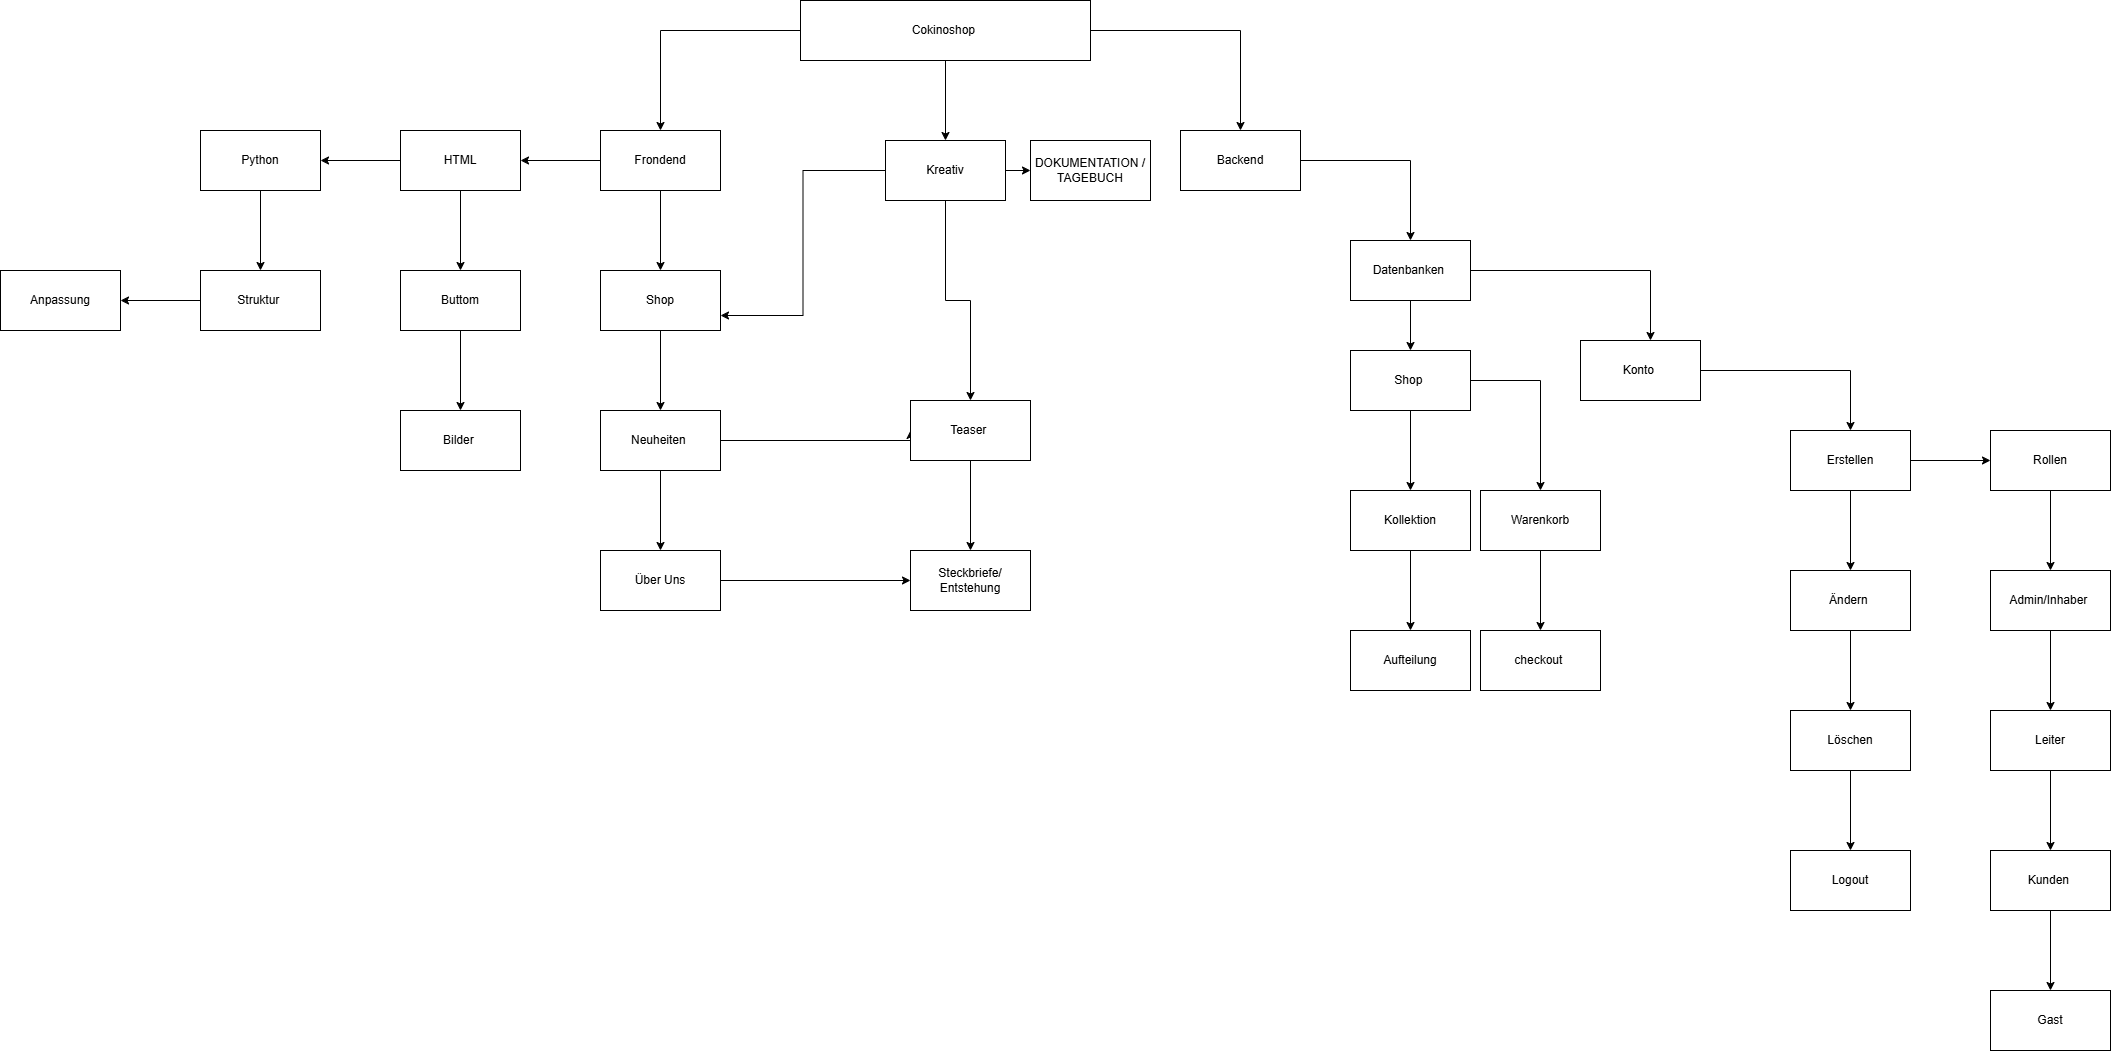

The diagram above was exported from draw.io. Its source (the exported page's mxGraphModel, read from the mxfile embedded in the PNG):
<mxGraphModel dx="2241" dy="743" grid="1" gridSize="10" guides="1" tooltips="1" connect="1" arrows="1" fold="1" page="1" pageScale="1" pageWidth="827" pageHeight="1169" math="0" shadow="0">
  <root>
    <mxCell id="0" />
    <mxCell id="1" parent="0" />
    <mxCell id="yBqPtjnq9S6Nci-NDios-4" edge="1" parent="1" source="yBqPtjnq9S6Nci-NDios-1" style="edgeStyle=orthogonalEdgeStyle;rounded=0;orthogonalLoop=1;jettySize=auto;html=1;" target="yBqPtjnq9S6Nci-NDios-3" value="">
      <mxGeometry relative="1" as="geometry" />
    </mxCell>
    <mxCell id="yBqPtjnq9S6Nci-NDios-6" edge="1" parent="1" source="yBqPtjnq9S6Nci-NDios-1" style="edgeStyle=orthogonalEdgeStyle;rounded=0;orthogonalLoop=1;jettySize=auto;html=1;" target="yBqPtjnq9S6Nci-NDios-5" value="">
      <mxGeometry relative="1" as="geometry" />
    </mxCell>
    <mxCell id="yBqPtjnq9S6Nci-NDios-8" edge="1" parent="1" source="yBqPtjnq9S6Nci-NDios-1" style="edgeStyle=orthogonalEdgeStyle;rounded=0;orthogonalLoop=1;jettySize=auto;html=1;" target="yBqPtjnq9S6Nci-NDios-7" value="">
      <mxGeometry relative="1" as="geometry" />
    </mxCell>
    <mxCell id="yBqPtjnq9S6Nci-NDios-1" parent="1" style="rounded=0;whiteSpace=wrap;html=1;" value="Cokinoshop&amp;nbsp;" vertex="1">
      <mxGeometry height="60" width="290" x="230" y="10" as="geometry" />
    </mxCell>
    <mxCell id="yBqPtjnq9S6Nci-NDios-51" edge="1" parent="1" source="yBqPtjnq9S6Nci-NDios-3" style="edgeStyle=orthogonalEdgeStyle;rounded=0;orthogonalLoop=1;jettySize=auto;html=1;" target="yBqPtjnq9S6Nci-NDios-50" value="">
      <mxGeometry relative="1" as="geometry" />
    </mxCell>
    <mxCell id="yBqPtjnq9S6Nci-NDios-59" edge="1" parent="1" source="yBqPtjnq9S6Nci-NDios-3" style="edgeStyle=orthogonalEdgeStyle;rounded=0;orthogonalLoop=1;jettySize=auto;html=1;" target="yBqPtjnq9S6Nci-NDios-58" value="">
      <mxGeometry relative="1" as="geometry" />
    </mxCell>
    <mxCell id="yBqPtjnq9S6Nci-NDios-3" parent="1" style="rounded=0;whiteSpace=wrap;html=1;" value="Frondend" vertex="1">
      <mxGeometry height="60" width="120" x="30" y="140" as="geometry" />
    </mxCell>
    <mxCell id="yBqPtjnq9S6Nci-NDios-11" edge="1" parent="1" source="yBqPtjnq9S6Nci-NDios-5" style="edgeStyle=orthogonalEdgeStyle;rounded=0;orthogonalLoop=1;jettySize=auto;html=1;" target="yBqPtjnq9S6Nci-NDios-10" value="">
      <mxGeometry relative="1" as="geometry" />
    </mxCell>
    <mxCell id="yBqPtjnq9S6Nci-NDios-5" parent="1" style="rounded=0;whiteSpace=wrap;html=1;" value="Backend" vertex="1">
      <mxGeometry height="60" width="120" x="610" y="140" as="geometry" />
    </mxCell>
    <mxCell id="yBqPtjnq9S6Nci-NDios-62" edge="1" parent="1" source="yBqPtjnq9S6Nci-NDios-7" style="edgeStyle=orthogonalEdgeStyle;rounded=0;orthogonalLoop=1;jettySize=auto;html=1;entryX=1;entryY=0.75;entryDx=0;entryDy=0;" target="yBqPtjnq9S6Nci-NDios-58">
      <mxGeometry relative="1" as="geometry" />
    </mxCell>
    <mxCell id="yBqPtjnq9S6Nci-NDios-74" edge="1" parent="1" source="yBqPtjnq9S6Nci-NDios-7" style="edgeStyle=orthogonalEdgeStyle;rounded=0;orthogonalLoop=1;jettySize=auto;html=1;" target="yBqPtjnq9S6Nci-NDios-73" value="">
      <mxGeometry relative="1" as="geometry" />
    </mxCell>
    <mxCell id="yBqPtjnq9S6Nci-NDios-77" edge="1" parent="1" source="yBqPtjnq9S6Nci-NDios-7" style="edgeStyle=orthogonalEdgeStyle;rounded=0;orthogonalLoop=1;jettySize=auto;html=1;" target="yBqPtjnq9S6Nci-NDios-76" value="">
      <mxGeometry relative="1" as="geometry" />
    </mxCell>
    <mxCell id="yBqPtjnq9S6Nci-NDios-7" parent="1" style="rounded=0;whiteSpace=wrap;html=1;" value="Kreativ" vertex="1">
      <mxGeometry height="60" width="120" x="315" y="150" as="geometry" />
    </mxCell>
    <mxCell id="yBqPtjnq9S6Nci-NDios-15" edge="1" parent="1" source="yBqPtjnq9S6Nci-NDios-10" style="edgeStyle=orthogonalEdgeStyle;rounded=0;orthogonalLoop=1;jettySize=auto;html=1;" target="yBqPtjnq9S6Nci-NDios-14" value="">
      <mxGeometry relative="1" as="geometry">
        <Array as="points">
          <mxPoint x="1080" y="280" />
        </Array>
      </mxGeometry>
    </mxCell>
    <mxCell id="yBqPtjnq9S6Nci-NDios-17" edge="1" parent="1" source="yBqPtjnq9S6Nci-NDios-10" style="edgeStyle=orthogonalEdgeStyle;rounded=0;orthogonalLoop=1;jettySize=auto;html=1;" target="yBqPtjnq9S6Nci-NDios-16" value="">
      <mxGeometry relative="1" as="geometry" />
    </mxCell>
    <mxCell id="yBqPtjnq9S6Nci-NDios-10" parent="1" style="whiteSpace=wrap;html=1;rounded=0;" value="Datenbanken&amp;nbsp;" vertex="1">
      <mxGeometry height="60" width="120" x="780" y="250" as="geometry" />
    </mxCell>
    <mxCell id="yBqPtjnq9S6Nci-NDios-33" edge="1" parent="1" source="yBqPtjnq9S6Nci-NDios-14" style="edgeStyle=orthogonalEdgeStyle;rounded=0;orthogonalLoop=1;jettySize=auto;html=1;" target="yBqPtjnq9S6Nci-NDios-32" value="">
      <mxGeometry relative="1" as="geometry" />
    </mxCell>
    <mxCell id="yBqPtjnq9S6Nci-NDios-14" parent="1" style="whiteSpace=wrap;html=1;rounded=0;" value="Konto&amp;nbsp;" vertex="1">
      <mxGeometry height="60" width="120" x="1010" y="350" as="geometry" />
    </mxCell>
    <mxCell id="yBqPtjnq9S6Nci-NDios-20" edge="1" parent="1" source="yBqPtjnq9S6Nci-NDios-16" style="edgeStyle=orthogonalEdgeStyle;rounded=0;orthogonalLoop=1;jettySize=auto;html=1;" target="yBqPtjnq9S6Nci-NDios-19" value="">
      <mxGeometry relative="1" as="geometry" />
    </mxCell>
    <mxCell id="yBqPtjnq9S6Nci-NDios-21" edge="1" parent="1" source="yBqPtjnq9S6Nci-NDios-16" style="edgeStyle=orthogonalEdgeStyle;rounded=0;orthogonalLoop=1;jettySize=auto;html=1;" target="yBqPtjnq9S6Nci-NDios-22">
      <mxGeometry relative="1" as="geometry">
        <mxPoint x="940" y="520" as="targetPoint" />
      </mxGeometry>
    </mxCell>
    <mxCell id="yBqPtjnq9S6Nci-NDios-16" parent="1" style="whiteSpace=wrap;html=1;rounded=0;" value="Shop&amp;nbsp;" vertex="1">
      <mxGeometry height="60" width="120" x="780" y="360" as="geometry" />
    </mxCell>
    <mxCell id="yBqPtjnq9S6Nci-NDios-28" edge="1" parent="1" source="yBqPtjnq9S6Nci-NDios-19" style="edgeStyle=orthogonalEdgeStyle;rounded=0;orthogonalLoop=1;jettySize=auto;html=1;" target="yBqPtjnq9S6Nci-NDios-27" value="">
      <mxGeometry relative="1" as="geometry" />
    </mxCell>
    <mxCell id="yBqPtjnq9S6Nci-NDios-19" parent="1" style="whiteSpace=wrap;html=1;rounded=0;" value="Kollektion" vertex="1">
      <mxGeometry height="60" width="120" x="780" y="500" as="geometry" />
    </mxCell>
    <mxCell id="yBqPtjnq9S6Nci-NDios-26" edge="1" parent="1" source="yBqPtjnq9S6Nci-NDios-22" style="edgeStyle=orthogonalEdgeStyle;rounded=0;orthogonalLoop=1;jettySize=auto;html=1;" target="yBqPtjnq9S6Nci-NDios-25" value="">
      <mxGeometry relative="1" as="geometry" />
    </mxCell>
    <mxCell id="yBqPtjnq9S6Nci-NDios-22" parent="1" style="rounded=0;whiteSpace=wrap;html=1;" value="Warenkorb" vertex="1">
      <mxGeometry height="60" width="120" x="910" y="500" as="geometry" />
    </mxCell>
    <mxCell id="yBqPtjnq9S6Nci-NDios-25" parent="1" style="whiteSpace=wrap;html=1;rounded=0;" value="checkout&amp;nbsp;" vertex="1">
      <mxGeometry height="60" width="120" x="910" y="640" as="geometry" />
    </mxCell>
    <mxCell id="yBqPtjnq9S6Nci-NDios-27" parent="1" style="whiteSpace=wrap;html=1;rounded=0;" value="Aufteilung" vertex="1">
      <mxGeometry height="60" width="120" x="780" y="640" as="geometry" />
    </mxCell>
    <mxCell id="yBqPtjnq9S6Nci-NDios-35" edge="1" parent="1" source="yBqPtjnq9S6Nci-NDios-32" style="edgeStyle=orthogonalEdgeStyle;rounded=0;orthogonalLoop=1;jettySize=auto;html=1;" target="yBqPtjnq9S6Nci-NDios-34" value="">
      <mxGeometry relative="1" as="geometry" />
    </mxCell>
    <mxCell id="yBqPtjnq9S6Nci-NDios-41" edge="1" parent="1" source="yBqPtjnq9S6Nci-NDios-32" style="edgeStyle=orthogonalEdgeStyle;rounded=0;orthogonalLoop=1;jettySize=auto;html=1;" target="yBqPtjnq9S6Nci-NDios-40" value="">
      <mxGeometry relative="1" as="geometry" />
    </mxCell>
    <mxCell id="yBqPtjnq9S6Nci-NDios-32" parent="1" style="whiteSpace=wrap;html=1;rounded=0;" value="Erstellen" vertex="1">
      <mxGeometry height="60" width="120" x="1220" y="440" as="geometry" />
    </mxCell>
    <mxCell id="yBqPtjnq9S6Nci-NDios-37" edge="1" parent="1" source="yBqPtjnq9S6Nci-NDios-34" style="edgeStyle=orthogonalEdgeStyle;rounded=0;orthogonalLoop=1;jettySize=auto;html=1;" target="yBqPtjnq9S6Nci-NDios-36" value="">
      <mxGeometry relative="1" as="geometry" />
    </mxCell>
    <mxCell id="yBqPtjnq9S6Nci-NDios-34" parent="1" style="whiteSpace=wrap;html=1;rounded=0;" value="Ändern&amp;nbsp;" vertex="1">
      <mxGeometry height="60" width="120" x="1220" y="580" as="geometry" />
    </mxCell>
    <mxCell id="yBqPtjnq9S6Nci-NDios-39" edge="1" parent="1" source="yBqPtjnq9S6Nci-NDios-36" style="edgeStyle=orthogonalEdgeStyle;rounded=0;orthogonalLoop=1;jettySize=auto;html=1;" target="yBqPtjnq9S6Nci-NDios-38" value="">
      <mxGeometry relative="1" as="geometry" />
    </mxCell>
    <mxCell id="yBqPtjnq9S6Nci-NDios-36" parent="1" style="whiteSpace=wrap;html=1;rounded=0;" value="Löschen" vertex="1">
      <mxGeometry height="60" width="120" x="1220" y="720" as="geometry" />
    </mxCell>
    <mxCell id="yBqPtjnq9S6Nci-NDios-38" parent="1" style="whiteSpace=wrap;html=1;rounded=0;" value="Logout" vertex="1">
      <mxGeometry height="60" width="120" x="1220" y="860" as="geometry" />
    </mxCell>
    <mxCell id="yBqPtjnq9S6Nci-NDios-43" edge="1" parent="1" source="yBqPtjnq9S6Nci-NDios-40" style="edgeStyle=orthogonalEdgeStyle;rounded=0;orthogonalLoop=1;jettySize=auto;html=1;" target="yBqPtjnq9S6Nci-NDios-42" value="">
      <mxGeometry relative="1" as="geometry" />
    </mxCell>
    <mxCell id="yBqPtjnq9S6Nci-NDios-40" parent="1" style="whiteSpace=wrap;html=1;rounded=0;" value="Rollen" vertex="1">
      <mxGeometry height="60" width="120" x="1420" y="440" as="geometry" />
    </mxCell>
    <mxCell id="yBqPtjnq9S6Nci-NDios-45" edge="1" parent="1" source="yBqPtjnq9S6Nci-NDios-42" style="edgeStyle=orthogonalEdgeStyle;rounded=0;orthogonalLoop=1;jettySize=auto;html=1;" target="yBqPtjnq9S6Nci-NDios-44" value="">
      <mxGeometry relative="1" as="geometry" />
    </mxCell>
    <mxCell id="yBqPtjnq9S6Nci-NDios-42" parent="1" style="whiteSpace=wrap;html=1;rounded=0;" value="Admin/Inhaber&amp;nbsp;" vertex="1">
      <mxGeometry height="60" width="120" x="1420" y="580" as="geometry" />
    </mxCell>
    <mxCell id="yBqPtjnq9S6Nci-NDios-47" edge="1" parent="1" source="yBqPtjnq9S6Nci-NDios-44" style="edgeStyle=orthogonalEdgeStyle;rounded=0;orthogonalLoop=1;jettySize=auto;html=1;" target="yBqPtjnq9S6Nci-NDios-46" value="">
      <mxGeometry relative="1" as="geometry" />
    </mxCell>
    <mxCell id="yBqPtjnq9S6Nci-NDios-44" parent="1" style="whiteSpace=wrap;html=1;rounded=0;" value="Leiter" vertex="1">
      <mxGeometry height="60" width="120" x="1420" y="720" as="geometry" />
    </mxCell>
    <mxCell id="yBqPtjnq9S6Nci-NDios-49" edge="1" parent="1" source="yBqPtjnq9S6Nci-NDios-46" style="edgeStyle=orthogonalEdgeStyle;rounded=0;orthogonalLoop=1;jettySize=auto;html=1;" target="yBqPtjnq9S6Nci-NDios-48" value="">
      <mxGeometry relative="1" as="geometry" />
    </mxCell>
    <mxCell id="yBqPtjnq9S6Nci-NDios-46" parent="1" style="whiteSpace=wrap;html=1;rounded=0;" value="Kunden&amp;nbsp;" vertex="1">
      <mxGeometry height="60" width="120" x="1420" y="860" as="geometry" />
    </mxCell>
    <mxCell id="yBqPtjnq9S6Nci-NDios-48" parent="1" style="whiteSpace=wrap;html=1;rounded=0;" value="Gast" vertex="1">
      <mxGeometry height="60" width="120" x="1420" y="1000" as="geometry" />
    </mxCell>
    <mxCell id="yBqPtjnq9S6Nci-NDios-53" edge="1" parent="1" source="yBqPtjnq9S6Nci-NDios-50" style="edgeStyle=orthogonalEdgeStyle;rounded=0;orthogonalLoop=1;jettySize=auto;html=1;" target="yBqPtjnq9S6Nci-NDios-52" value="">
      <mxGeometry relative="1" as="geometry" />
    </mxCell>
    <mxCell id="yBqPtjnq9S6Nci-NDios-66" edge="1" parent="1" source="yBqPtjnq9S6Nci-NDios-50" style="edgeStyle=orthogonalEdgeStyle;rounded=0;orthogonalLoop=1;jettySize=auto;html=1;" target="yBqPtjnq9S6Nci-NDios-65" value="">
      <mxGeometry relative="1" as="geometry" />
    </mxCell>
    <mxCell id="yBqPtjnq9S6Nci-NDios-50" parent="1" style="whiteSpace=wrap;html=1;rounded=0;" value="HTML" vertex="1">
      <mxGeometry height="60" width="120" x="-170" y="140" as="geometry" />
    </mxCell>
    <mxCell id="yBqPtjnq9S6Nci-NDios-55" edge="1" parent="1" source="yBqPtjnq9S6Nci-NDios-52" style="edgeStyle=orthogonalEdgeStyle;rounded=0;orthogonalLoop=1;jettySize=auto;html=1;" target="yBqPtjnq9S6Nci-NDios-54" value="">
      <mxGeometry relative="1" as="geometry" />
    </mxCell>
    <mxCell id="yBqPtjnq9S6Nci-NDios-52" parent="1" style="whiteSpace=wrap;html=1;rounded=0;" value="Buttom" vertex="1">
      <mxGeometry height="60" width="120" x="-170" y="280" as="geometry" />
    </mxCell>
    <mxCell id="yBqPtjnq9S6Nci-NDios-54" parent="1" style="whiteSpace=wrap;html=1;rounded=0;" value="Bilder&amp;nbsp;" vertex="1">
      <mxGeometry height="60" width="120" x="-170" y="420" as="geometry" />
    </mxCell>
    <mxCell id="yBqPtjnq9S6Nci-NDios-61" edge="1" parent="1" source="yBqPtjnq9S6Nci-NDios-58" style="edgeStyle=orthogonalEdgeStyle;rounded=0;orthogonalLoop=1;jettySize=auto;html=1;" target="yBqPtjnq9S6Nci-NDios-60" value="">
      <mxGeometry relative="1" as="geometry" />
    </mxCell>
    <mxCell id="yBqPtjnq9S6Nci-NDios-58" parent="1" style="whiteSpace=wrap;html=1;rounded=0;" value="Shop" vertex="1">
      <mxGeometry height="60" width="120" x="30" y="280" as="geometry" />
    </mxCell>
    <mxCell id="yBqPtjnq9S6Nci-NDios-64" edge="1" parent="1" source="yBqPtjnq9S6Nci-NDios-60" style="edgeStyle=orthogonalEdgeStyle;rounded=0;orthogonalLoop=1;jettySize=auto;html=1;" target="yBqPtjnq9S6Nci-NDios-63" value="">
      <mxGeometry relative="1" as="geometry" />
    </mxCell>
    <mxCell id="yBqPtjnq9S6Nci-NDios-75" edge="1" parent="1" source="yBqPtjnq9S6Nci-NDios-60" style="edgeStyle=orthogonalEdgeStyle;rounded=0;orthogonalLoop=1;jettySize=auto;html=1;entryX=0;entryY=0.5;entryDx=0;entryDy=0;" target="yBqPtjnq9S6Nci-NDios-76">
      <mxGeometry relative="1" as="geometry">
        <Array as="points">
          <mxPoint x="340" y="450" />
        </Array>
        <mxPoint x="320" y="450" as="targetPoint" />
      </mxGeometry>
    </mxCell>
    <mxCell id="yBqPtjnq9S6Nci-NDios-60" parent="1" style="whiteSpace=wrap;html=1;rounded=0;" value="Neuheiten&amp;nbsp;" vertex="1">
      <mxGeometry height="60" width="120" x="30" y="420" as="geometry" />
    </mxCell>
    <mxCell id="yBqPtjnq9S6Nci-NDios-79" edge="1" parent="1" source="yBqPtjnq9S6Nci-NDios-63" style="edgeStyle=orthogonalEdgeStyle;rounded=0;orthogonalLoop=1;jettySize=auto;html=1;" target="yBqPtjnq9S6Nci-NDios-78" value="">
      <mxGeometry relative="1" as="geometry" />
    </mxCell>
    <mxCell id="yBqPtjnq9S6Nci-NDios-63" parent="1" style="whiteSpace=wrap;html=1;rounded=0;" value="Über Uns" vertex="1">
      <mxGeometry height="60" width="120" x="30" y="560" as="geometry" />
    </mxCell>
    <mxCell id="yBqPtjnq9S6Nci-NDios-68" edge="1" parent="1" source="yBqPtjnq9S6Nci-NDios-65" style="edgeStyle=orthogonalEdgeStyle;rounded=0;orthogonalLoop=1;jettySize=auto;html=1;" target="yBqPtjnq9S6Nci-NDios-67" value="">
      <mxGeometry relative="1" as="geometry" />
    </mxCell>
    <mxCell id="yBqPtjnq9S6Nci-NDios-65" parent="1" style="whiteSpace=wrap;html=1;rounded=0;" value="Python" vertex="1">
      <mxGeometry height="60" width="120" x="-370" y="140" as="geometry" />
    </mxCell>
    <mxCell id="yBqPtjnq9S6Nci-NDios-70" edge="1" parent="1" source="yBqPtjnq9S6Nci-NDios-67" style="edgeStyle=orthogonalEdgeStyle;rounded=0;orthogonalLoop=1;jettySize=auto;html=1;" target="yBqPtjnq9S6Nci-NDios-69" value="">
      <mxGeometry relative="1" as="geometry" />
    </mxCell>
    <mxCell id="yBqPtjnq9S6Nci-NDios-67" parent="1" style="whiteSpace=wrap;html=1;rounded=0;" value="Struktur&amp;nbsp;" vertex="1">
      <mxGeometry height="60" width="120" x="-370" y="280" as="geometry" />
    </mxCell>
    <mxCell id="yBqPtjnq9S6Nci-NDios-69" parent="1" style="whiteSpace=wrap;html=1;rounded=0;" value="Anpassung" vertex="1">
      <mxGeometry height="60" width="120" x="-570" y="280" as="geometry" />
    </mxCell>
    <mxCell id="yBqPtjnq9S6Nci-NDios-73" parent="1" style="whiteSpace=wrap;html=1;rounded=0;" value="DOKUMENTATION / TAGEBUCH" vertex="1">
      <mxGeometry height="60" width="120" x="460" y="150" as="geometry" />
    </mxCell>
    <mxCell id="yBqPtjnq9S6Nci-NDios-80" edge="1" parent="1" source="yBqPtjnq9S6Nci-NDios-76" style="edgeStyle=orthogonalEdgeStyle;rounded=0;orthogonalLoop=1;jettySize=auto;html=1;exitX=0.5;exitY=1;exitDx=0;exitDy=0;entryX=0.5;entryY=0;entryDx=0;entryDy=0;" target="yBqPtjnq9S6Nci-NDios-78">
      <mxGeometry relative="1" as="geometry" />
    </mxCell>
    <mxCell id="yBqPtjnq9S6Nci-NDios-76" parent="1" style="whiteSpace=wrap;html=1;rounded=0;" value="Teaser&amp;nbsp;" vertex="1">
      <mxGeometry height="60" width="120" x="340" y="410" as="geometry" />
    </mxCell>
    <mxCell id="yBqPtjnq9S6Nci-NDios-78" parent="1" style="whiteSpace=wrap;html=1;rounded=0;" value="Steckbriefe/&lt;br&gt;Entstehung" vertex="1">
      <mxGeometry height="60" width="120" x="340" y="560" as="geometry" />
    </mxCell>
  </root>
</mxGraphModel>